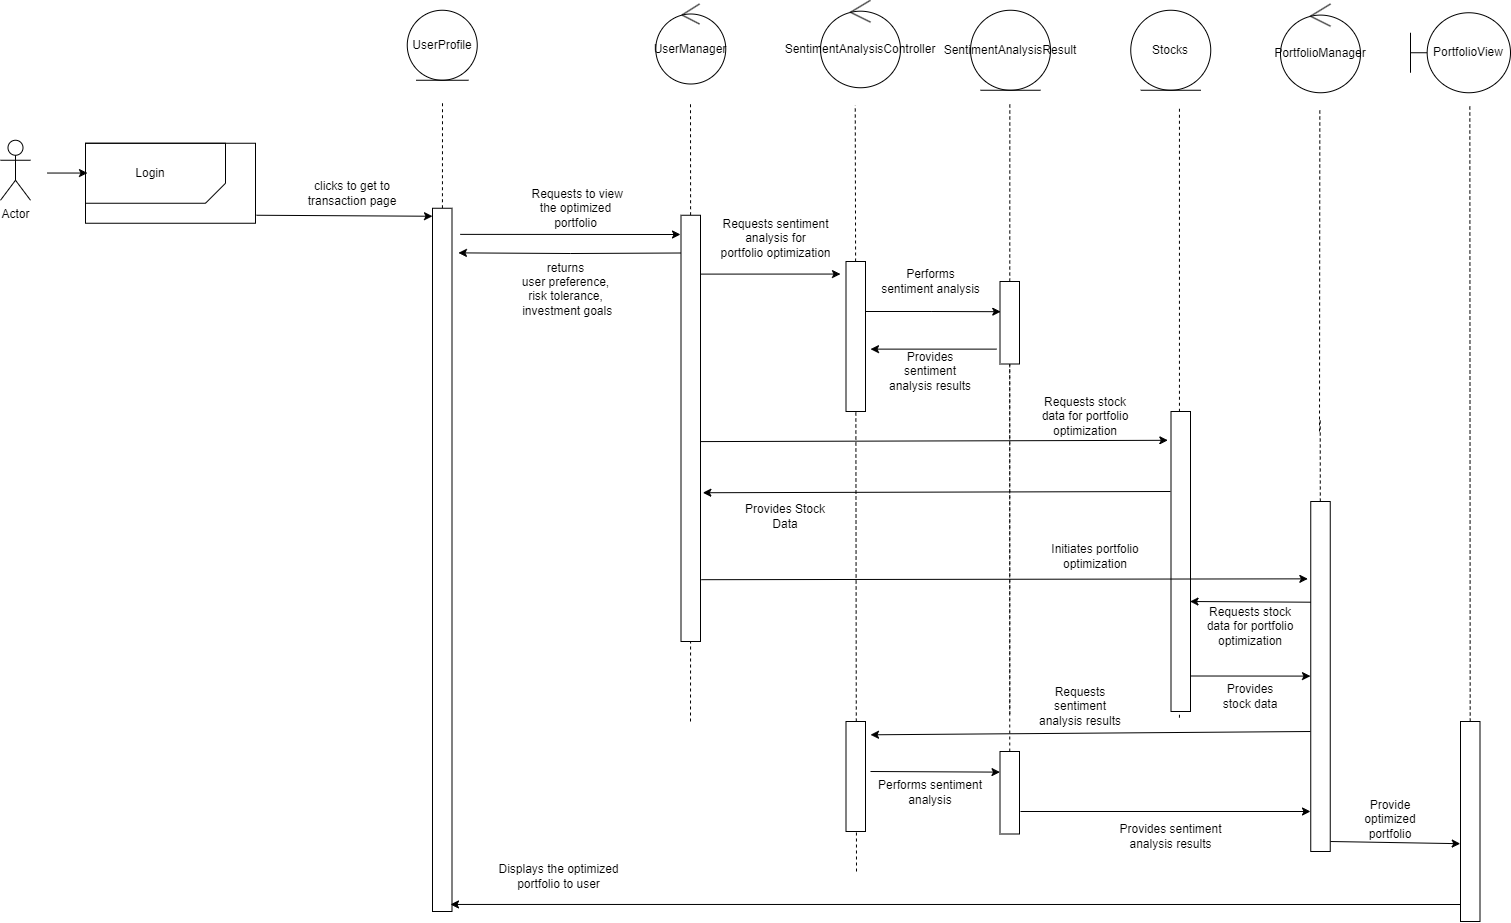

The diagram above was exported from draw.io. Its source (the exported page's mxGraphModel, read from the mxfile embedded in the PNG):
<mxGraphModel dx="2708" dy="1230" grid="1" gridSize="10" guides="1" tooltips="1" connect="1" arrows="1" fold="1" page="1" pageScale="1" pageWidth="850" pageHeight="1100" math="0" shadow="0">
  <root>
    <mxCell id="vK6WNRLXzFv0nQ4x9799-0" />
    <mxCell id="vK6WNRLXzFv0nQ4x9799-1" parent="vK6WNRLXzFv0nQ4x9799-0" />
    <mxCell id="vK6WNRLXzFv0nQ4x9799-2" value="Actor" style="shape=umlActor;verticalLabelPosition=bottom;verticalAlign=top;html=1;outlineConnect=0;" parent="vK6WNRLXzFv0nQ4x9799-1" vertex="1">
      <mxGeometry x="10" y="158.75" width="30" height="60" as="geometry" />
    </mxCell>
    <mxCell id="vK6WNRLXzFv0nQ4x9799-4" value="" style="endArrow=none;dashed=1;html=1;rounded=0;" parent="vK6WNRLXzFv0nQ4x9799-1" source="vK6WNRLXzFv0nQ4x9799-14" edge="1">
      <mxGeometry width="50" height="50" relative="1" as="geometry">
        <mxPoint x="452.5" y="749.75" as="sourcePoint" />
        <mxPoint x="452" y="118.75" as="targetPoint" />
      </mxGeometry>
    </mxCell>
    <mxCell id="vK6WNRLXzFv0nQ4x9799-12" value="" style="endArrow=none;dashed=1;html=1;rounded=0;" parent="vK6WNRLXzFv0nQ4x9799-1" target="vK6WNRLXzFv0nQ4x9799-14" edge="1">
      <mxGeometry width="50" height="50" relative="1" as="geometry">
        <mxPoint x="452.5" y="749.75" as="sourcePoint" />
        <mxPoint x="452" y="118.75" as="targetPoint" />
      </mxGeometry>
    </mxCell>
    <mxCell id="vK6WNRLXzFv0nQ4x9799-14" value="" style="rounded=0;whiteSpace=wrap;html=1;" parent="vK6WNRLXzFv0nQ4x9799-1" vertex="1">
      <mxGeometry x="442" y="226.75" width="19.5" height="703.25" as="geometry" />
    </mxCell>
    <mxCell id="vK6WNRLXzFv0nQ4x9799-15" value="" style="endArrow=classic;html=1;rounded=0;exitX=1.006;exitY=0.9;exitDx=0;exitDy=0;exitPerimeter=0;" parent="vK6WNRLXzFv0nQ4x9799-1" source="vK6WNRLXzFv0nQ4x9799-39" edge="1">
      <mxGeometry width="50" height="50" relative="1" as="geometry">
        <mxPoint x="208.00099999999998" y="232.99" as="sourcePoint" />
        <mxPoint x="442" y="234.75" as="targetPoint" />
      </mxGeometry>
    </mxCell>
    <mxCell id="vK6WNRLXzFv0nQ4x9799-16" value="clicks to get to transaction page" style="text;html=1;strokeColor=none;fillColor=none;align=center;verticalAlign=middle;whiteSpace=wrap;rounded=0;" parent="vK6WNRLXzFv0nQ4x9799-1" vertex="1">
      <mxGeometry x="312" y="196.75" width="100" height="30" as="geometry" />
    </mxCell>
    <mxCell id="vK6WNRLXzFv0nQ4x9799-39" value="" style="rounded=0;whiteSpace=wrap;html=1;fillColor=none;" parent="vK6WNRLXzFv0nQ4x9799-1" vertex="1">
      <mxGeometry x="95" y="161.75" width="170" height="80" as="geometry" />
    </mxCell>
    <mxCell id="vK6WNRLXzFv0nQ4x9799-40" value="" style="shape=card;whiteSpace=wrap;html=1;size=20;rotation=-180;fillColor=none;" parent="vK6WNRLXzFv0nQ4x9799-1" vertex="1">
      <mxGeometry x="95" y="161.75" width="140" height="60" as="geometry" />
    </mxCell>
    <mxCell id="vK6WNRLXzFv0nQ4x9799-41" value="Login" style="text;html=1;strokeColor=none;fillColor=none;align=center;verticalAlign=middle;whiteSpace=wrap;rounded=0;" parent="vK6WNRLXzFv0nQ4x9799-1" vertex="1">
      <mxGeometry x="115" y="176.75" width="90" height="30" as="geometry" />
    </mxCell>
    <mxCell id="vK6WNRLXzFv0nQ4x9799-43" value="" style="endArrow=classic;html=1;rounded=0;" parent="vK6WNRLXzFv0nQ4x9799-1" edge="1">
      <mxGeometry width="50" height="50" relative="1" as="geometry">
        <mxPoint x="57" y="191.54" as="sourcePoint" />
        <mxPoint x="97" y="191.54" as="targetPoint" />
      </mxGeometry>
    </mxCell>
    <mxCell id="pB9PE-oTjB57tJZm1UG9-4" value="SentimentAnalysisController" style="ellipse;shape=umlControl;whiteSpace=wrap;html=1;" parent="vK6WNRLXzFv0nQ4x9799-1" vertex="1">
      <mxGeometry x="830" y="18.75" width="80" height="87.5" as="geometry" />
    </mxCell>
    <mxCell id="iMxrxL3P-Beel686PTSH-0" value="UserManager" style="ellipse;shape=umlControl;whiteSpace=wrap;html=1;" parent="vK6WNRLXzFv0nQ4x9799-1" vertex="1">
      <mxGeometry x="665.25" y="22.5" width="70" height="80" as="geometry" />
    </mxCell>
    <mxCell id="649-uaC73ex0xQgMrlsY-0" value="" style="endArrow=none;dashed=1;html=1;rounded=0;" parent="vK6WNRLXzFv0nQ4x9799-1" source="649-uaC73ex0xQgMrlsY-4" edge="1">
      <mxGeometry width="50" height="50" relative="1" as="geometry">
        <mxPoint x="692" y="738.75" as="sourcePoint" />
        <mxPoint x="700" y="120" as="targetPoint" />
      </mxGeometry>
    </mxCell>
    <mxCell id="649-uaC73ex0xQgMrlsY-1" value="" style="endArrow=none;dashed=1;html=1;rounded=0;" parent="vK6WNRLXzFv0nQ4x9799-1" source="649-uaC73ex0xQgMrlsY-8" edge="1">
      <mxGeometry width="50" height="50" relative="1" as="geometry">
        <mxPoint x="865.75" y="743.75" as="sourcePoint" />
        <mxPoint x="864.75" y="123.75" as="targetPoint" />
      </mxGeometry>
    </mxCell>
    <mxCell id="649-uaC73ex0xQgMrlsY-2" value="&amp;nbsp;Requests to view&lt;br&gt;the optimized&lt;br&gt;portfolio" style="text;html=1;align=center;verticalAlign=middle;resizable=0;points=[];autosize=1;strokeColor=none;fillColor=none;" parent="vK6WNRLXzFv0nQ4x9799-1" vertex="1">
      <mxGeometry x="525.25" y="196.75" width="120" height="60" as="geometry" />
    </mxCell>
    <mxCell id="649-uaC73ex0xQgMrlsY-5" value="" style="endArrow=none;dashed=1;html=1;rounded=0;" parent="vK6WNRLXzFv0nQ4x9799-1" target="649-uaC73ex0xQgMrlsY-4" edge="1">
      <mxGeometry width="50" height="50" relative="1" as="geometry">
        <mxPoint x="700" y="740" as="sourcePoint" />
        <mxPoint x="691" y="118.75" as="targetPoint" />
      </mxGeometry>
    </mxCell>
    <mxCell id="AbEnM4Q5R3WGtRMYEGNw-5" style="edgeStyle=orthogonalEdgeStyle;rounded=0;orthogonalLoop=1;jettySize=auto;html=1;exitX=1;exitY=0.25;exitDx=0;exitDy=0;" parent="vK6WNRLXzFv0nQ4x9799-1" source="649-uaC73ex0xQgMrlsY-4" edge="1">
      <mxGeometry relative="1" as="geometry">
        <mxPoint x="850" y="292.55555555555554" as="targetPoint" />
        <Array as="points">
          <mxPoint x="710" y="293" />
        </Array>
      </mxGeometry>
    </mxCell>
    <mxCell id="649-uaC73ex0xQgMrlsY-4" value="" style="rounded=0;whiteSpace=wrap;html=1;" parent="vK6WNRLXzFv0nQ4x9799-1" vertex="1">
      <mxGeometry x="690.5" y="233.75" width="19.5" height="426.25" as="geometry" />
    </mxCell>
    <mxCell id="649-uaC73ex0xQgMrlsY-6" value="" style="endArrow=classic;html=1;rounded=0;exitX=1.079;exitY=0.238;exitDx=0;exitDy=0;exitPerimeter=0;" parent="vK6WNRLXzFv0nQ4x9799-1" edge="1">
      <mxGeometry width="50" height="50" relative="1" as="geometry">
        <mxPoint x="469.751" y="252.87" as="sourcePoint" />
        <mxPoint x="690" y="253" as="targetPoint" />
      </mxGeometry>
    </mxCell>
    <mxCell id="649-uaC73ex0xQgMrlsY-9" value="" style="endArrow=none;dashed=1;html=1;rounded=0;" parent="vK6WNRLXzFv0nQ4x9799-1" target="649-uaC73ex0xQgMrlsY-8" edge="1">
      <mxGeometry width="50" height="50" relative="1" as="geometry">
        <mxPoint x="866" y="890" as="sourcePoint" />
        <mxPoint x="864.75" y="123.75" as="targetPoint" />
      </mxGeometry>
    </mxCell>
    <mxCell id="RU6wJh_fBTZrJ0-fuZ0G-6" value="" style="edgeStyle=orthogonalEdgeStyle;rounded=0;orthogonalLoop=1;jettySize=auto;html=1;" parent="vK6WNRLXzFv0nQ4x9799-1" edge="1">
      <mxGeometry relative="1" as="geometry">
        <Array as="points">
          <mxPoint x="940.5" y="329.95" />
          <mxPoint x="940.5" y="329.95" />
        </Array>
        <mxPoint x="1010.25" y="330.2" as="targetPoint" />
        <mxPoint x="875.25" y="329.99999999999994" as="sourcePoint" />
      </mxGeometry>
    </mxCell>
    <mxCell id="649-uaC73ex0xQgMrlsY-8" value="" style="rounded=0;whiteSpace=wrap;html=1;" parent="vK6WNRLXzFv0nQ4x9799-1" vertex="1">
      <mxGeometry x="855.5" y="280" width="19.5" height="150" as="geometry" />
    </mxCell>
    <mxCell id="80JtfJDLNbEgBWC_PqdK-1" value="returns&lt;br&gt;user preference,&lt;br&gt;risk tolerance,&lt;br&gt;&amp;nbsp;investment goals&lt;br&gt;&lt;br&gt;&lt;span id=&quot;docs-internal-guid-2cc26c59-7fff-0c7c-cd98-9e456bfdc6d7&quot;&gt;&lt;/span&gt;" style="text;html=1;align=center;verticalAlign=middle;resizable=0;points=[];autosize=1;strokeColor=none;fillColor=none;" parent="vK6WNRLXzFv0nQ4x9799-1" vertex="1">
      <mxGeometry x="515.25" y="270" width="120" height="90" as="geometry" />
    </mxCell>
    <mxCell id="tYrVErFYX9tEXkmxDZD3-0" value="UserProfile" style="ellipse;shape=umlEntity;whiteSpace=wrap;html=1;" parent="vK6WNRLXzFv0nQ4x9799-1" vertex="1">
      <mxGeometry x="416.75" y="28.75" width="70" height="70" as="geometry" />
    </mxCell>
    <mxCell id="GGxFqT2-N6DNF_1OIqoh-0" value="PortfolioManager" style="ellipse;shape=umlControl;whiteSpace=wrap;html=1;" parent="vK6WNRLXzFv0nQ4x9799-1" vertex="1">
      <mxGeometry x="1290" y="22.5" width="80" height="88.75" as="geometry" />
    </mxCell>
    <mxCell id="GGxFqT2-N6DNF_1OIqoh-2" value="Stocks" style="ellipse;shape=umlEntity;whiteSpace=wrap;html=1;" parent="vK6WNRLXzFv0nQ4x9799-1" vertex="1">
      <mxGeometry x="1140.25" y="28.75" width="80" height="80" as="geometry" />
    </mxCell>
    <mxCell id="ahkwSb9iwHIOUPQpk1mj-7" value="" style="endArrow=none;dashed=1;html=1;rounded=0;" parent="vK6WNRLXzFv0nQ4x9799-1" edge="1">
      <mxGeometry width="50" height="50" relative="1" as="geometry">
        <mxPoint x="1188.9499999999998" y="736.25" as="sourcePoint" />
        <mxPoint x="1188.9499999999998" y="126.25" as="targetPoint" />
      </mxGeometry>
    </mxCell>
    <mxCell id="ahkwSb9iwHIOUPQpk1mj-2" value="" style="endArrow=none;dashed=1;html=1;rounded=0;" parent="vK6WNRLXzFv0nQ4x9799-1" edge="1" source="RU6wJh_fBTZrJ0-fuZ0G-5">
      <mxGeometry width="50" height="50" relative="1" as="geometry">
        <mxPoint x="1019.3299999999999" y="732.5" as="sourcePoint" />
        <mxPoint x="1019.3299999999999" y="122.5" as="targetPoint" />
      </mxGeometry>
    </mxCell>
    <mxCell id="ahkwSb9iwHIOUPQpk1mj-0" value="SentimentAnalysisResult" style="ellipse;shape=umlEntity;whiteSpace=wrap;html=1;" parent="vK6WNRLXzFv0nQ4x9799-1" vertex="1">
      <mxGeometry x="980" y="28.75" width="80" height="80" as="geometry" />
    </mxCell>
    <mxCell id="ahkwSb9iwHIOUPQpk1mj-8" value="" style="endArrow=none;dashed=1;html=1;rounded=0;" parent="vK6WNRLXzFv0nQ4x9799-1" edge="1">
      <mxGeometry width="50" height="50" relative="1" as="geometry">
        <mxPoint x="1329" y="450" as="sourcePoint" />
        <mxPoint x="1329.33" y="128.75" as="targetPoint" />
      </mxGeometry>
    </mxCell>
    <mxCell id="GGxFqT2-N6DNF_1OIqoh-3" value="PortfolioView" style="shape=umlBoundary;whiteSpace=wrap;html=1;" parent="vK6WNRLXzFv0nQ4x9799-1" vertex="1">
      <mxGeometry x="1420" y="31.25" width="100" height="80" as="geometry" />
    </mxCell>
    <mxCell id="RU6wJh_fBTZrJ0-fuZ0G-1" value="" style="endArrow=none;dashed=1;html=1;rounded=0;" parent="vK6WNRLXzFv0nQ4x9799-1" source="RU6wJh_fBTZrJ0-fuZ0G-14" edge="1">
      <mxGeometry width="50" height="50" relative="1" as="geometry">
        <mxPoint x="1479.33" y="732.5" as="sourcePoint" />
        <mxPoint x="1479.33" y="122.5" as="targetPoint" />
      </mxGeometry>
    </mxCell>
    <mxCell id="RU6wJh_fBTZrJ0-fuZ0G-7" value="" style="endArrow=none;dashed=1;html=1;rounded=0;" parent="vK6WNRLXzFv0nQ4x9799-1" source="WKRIycssBANcZrou3QGL-18" target="RU6wJh_fBTZrJ0-fuZ0G-5" edge="1">
      <mxGeometry width="50" height="50" relative="1" as="geometry">
        <mxPoint x="1020" y="850" as="sourcePoint" />
        <mxPoint x="1019.3299999999999" y="122.5" as="targetPoint" />
      </mxGeometry>
    </mxCell>
    <mxCell id="RU6wJh_fBTZrJ0-fuZ0G-8" value="" style="rounded=0;whiteSpace=wrap;html=1;" parent="vK6WNRLXzFv0nQ4x9799-1" vertex="1">
      <mxGeometry x="1180.5" y="430" width="19.5" height="300" as="geometry" />
    </mxCell>
    <mxCell id="RU6wJh_fBTZrJ0-fuZ0G-13" value="" style="endArrow=none;dashed=1;html=1;rounded=0;" parent="vK6WNRLXzFv0nQ4x9799-1" source="WKRIycssBANcZrou3QGL-8" edge="1">
      <mxGeometry width="50" height="50" relative="1" as="geometry">
        <mxPoint x="1329.33" y="738.75" as="sourcePoint" />
        <mxPoint x="1329.7118181818178" y="438.75" as="targetPoint" />
      </mxGeometry>
    </mxCell>
    <mxCell id="RU6wJh_fBTZrJ0-fuZ0G-14" value="" style="rounded=0;whiteSpace=wrap;html=1;" parent="vK6WNRLXzFv0nQ4x9799-1" vertex="1">
      <mxGeometry x="1470" y="740" width="19.5" height="200" as="geometry" />
    </mxCell>
    <mxCell id="RU6wJh_fBTZrJ0-fuZ0G-17" value="Performs&lt;br&gt;sentiment analysis" style="text;html=1;align=center;verticalAlign=middle;resizable=0;points=[];autosize=1;strokeColor=none;fillColor=none;" parent="vK6WNRLXzFv0nQ4x9799-1" vertex="1">
      <mxGeometry x="880" y="280" width="120" height="40" as="geometry" />
    </mxCell>
    <mxCell id="nxS0dKkepYbvgtbPY_Lp-0" style="edgeStyle=orthogonalEdgeStyle;rounded=0;orthogonalLoop=1;jettySize=auto;html=1;entryX=0.907;entryY=0.099;entryDx=0;entryDy=0;entryPerimeter=0;" parent="vK6WNRLXzFv0nQ4x9799-1" edge="1">
      <mxGeometry relative="1" as="geometry">
        <mxPoint x="690.5" y="271.5" as="sourcePoint" />
        <mxPoint x="467.93650000000025" y="271.37799999999993" as="targetPoint" />
      </mxGeometry>
    </mxCell>
    <mxCell id="Pclczlo1TVC0f1zJ7hbG-1" value="Requests sentiment&lt;br&gt;analysis for &lt;br&gt;portfolio optimization" style="text;html=1;align=center;verticalAlign=middle;resizable=0;points=[];autosize=1;strokeColor=none;fillColor=none;" parent="vK6WNRLXzFv0nQ4x9799-1" vertex="1">
      <mxGeometry x="720" y="226.75" width="130" height="60" as="geometry" />
    </mxCell>
    <mxCell id="WKRIycssBANcZrou3QGL-0" value="" style="endArrow=classic;html=1;rounded=0;" parent="vK6WNRLXzFv0nQ4x9799-1" edge="1">
      <mxGeometry width="50" height="50" relative="1" as="geometry">
        <mxPoint x="1006" y="367.63" as="sourcePoint" />
        <mxPoint x="880" y="367.63" as="targetPoint" />
      </mxGeometry>
    </mxCell>
    <mxCell id="WKRIycssBANcZrou3QGL-1" value="Provides sentiment analysis results" style="text;html=1;strokeColor=none;fillColor=none;align=center;verticalAlign=middle;whiteSpace=wrap;rounded=0;" parent="vK6WNRLXzFv0nQ4x9799-1" vertex="1">
      <mxGeometry x="895" y="378.13" width="90" height="24.37" as="geometry" />
    </mxCell>
    <mxCell id="WKRIycssBANcZrou3QGL-2" value="" style="endArrow=classic;html=1;rounded=0;exitX=1;exitY=0.531;exitDx=0;exitDy=0;exitPerimeter=0;entryX=-0.162;entryY=0.096;entryDx=0;entryDy=0;entryPerimeter=0;" parent="vK6WNRLXzFv0nQ4x9799-1" source="649-uaC73ex0xQgMrlsY-4" target="RU6wJh_fBTZrJ0-fuZ0G-8" edge="1">
      <mxGeometry width="50" height="50" relative="1" as="geometry">
        <mxPoint x="930" y="410" as="sourcePoint" />
        <mxPoint x="980" y="360" as="targetPoint" />
      </mxGeometry>
    </mxCell>
    <mxCell id="WKRIycssBANcZrou3QGL-3" value="Requests stock data for portfolio optimization" style="text;html=1;strokeColor=none;fillColor=none;align=center;verticalAlign=middle;whiteSpace=wrap;rounded=0;" parent="vK6WNRLXzFv0nQ4x9799-1" vertex="1">
      <mxGeometry x="1040.25" y="420" width="110" height="30" as="geometry" />
    </mxCell>
    <mxCell id="WKRIycssBANcZrou3QGL-4" value="" style="endArrow=classic;html=1;rounded=0;entryX=1.12;entryY=0.651;entryDx=0;entryDy=0;entryPerimeter=0;" parent="vK6WNRLXzFv0nQ4x9799-1" target="649-uaC73ex0xQgMrlsY-4" edge="1">
      <mxGeometry width="50" height="50" relative="1" as="geometry">
        <mxPoint x="1180" y="510" as="sourcePoint" />
        <mxPoint x="980" y="330" as="targetPoint" />
      </mxGeometry>
    </mxCell>
    <mxCell id="WKRIycssBANcZrou3QGL-5" value="Provides Stock Data" style="text;html=1;strokeColor=none;fillColor=none;align=center;verticalAlign=middle;whiteSpace=wrap;rounded=0;" parent="vK6WNRLXzFv0nQ4x9799-1" vertex="1">
      <mxGeometry x="750" y="520" width="90" height="30" as="geometry" />
    </mxCell>
    <mxCell id="WKRIycssBANcZrou3QGL-6" value="" style="endArrow=classic;html=1;rounded=0;exitX=1.043;exitY=0.855;exitDx=0;exitDy=0;exitPerimeter=0;entryX=-0.149;entryY=0.221;entryDx=0;entryDy=0;entryPerimeter=0;" parent="vK6WNRLXzFv0nQ4x9799-1" source="649-uaC73ex0xQgMrlsY-4" target="WKRIycssBANcZrou3QGL-8" edge="1">
      <mxGeometry width="50" height="50" relative="1" as="geometry">
        <mxPoint x="1070" y="410" as="sourcePoint" />
        <mxPoint x="1250" y="580" as="targetPoint" />
      </mxGeometry>
    </mxCell>
    <mxCell id="WKRIycssBANcZrou3QGL-7" value=" Initiates portfolio optimization" style="text;html=1;strokeColor=none;fillColor=none;align=center;verticalAlign=middle;whiteSpace=wrap;rounded=0;" parent="vK6WNRLXzFv0nQ4x9799-1" vertex="1">
      <mxGeometry x="1050" y="560" width="110" height="30" as="geometry" />
    </mxCell>
    <mxCell id="WKRIycssBANcZrou3QGL-9" value="" style="endArrow=none;dashed=1;html=1;rounded=0;" parent="vK6WNRLXzFv0nQ4x9799-1" target="WKRIycssBANcZrou3QGL-8" edge="1">
      <mxGeometry width="50" height="50" relative="1" as="geometry">
        <mxPoint x="1329.33" y="738.75" as="sourcePoint" />
        <mxPoint x="1329.7118181818178" y="438.75" as="targetPoint" />
      </mxGeometry>
    </mxCell>
    <mxCell id="WKRIycssBANcZrou3QGL-8" value="" style="rounded=0;whiteSpace=wrap;html=1;" parent="vK6WNRLXzFv0nQ4x9799-1" vertex="1">
      <mxGeometry x="1320.25" y="520" width="19.5" height="350" as="geometry" />
    </mxCell>
    <mxCell id="WKRIycssBANcZrou3QGL-10" value="" style="endArrow=classic;html=1;rounded=0;entryX=0.962;entryY=0.631;entryDx=0;entryDy=0;entryPerimeter=0;" parent="vK6WNRLXzFv0nQ4x9799-1" edge="1">
      <mxGeometry width="50" height="50" relative="1" as="geometry">
        <mxPoint x="1320.25" y="620.7" as="sourcePoint" />
        <mxPoint x="1199.509" y="620" as="targetPoint" />
      </mxGeometry>
    </mxCell>
    <mxCell id="WKRIycssBANcZrou3QGL-11" value=" Requests stock data for portfolio optimization" style="text;html=1;strokeColor=none;fillColor=none;align=center;verticalAlign=middle;whiteSpace=wrap;rounded=0;" parent="vK6WNRLXzFv0nQ4x9799-1" vertex="1">
      <mxGeometry x="1205" y="640" width="110" height="10" as="geometry" />
    </mxCell>
    <mxCell id="WKRIycssBANcZrou3QGL-13" value="" style="endArrow=classic;html=1;rounded=0;exitX=1;exitY=0.833;exitDx=0;exitDy=0;exitPerimeter=0;" parent="vK6WNRLXzFv0nQ4x9799-1" edge="1">
      <mxGeometry width="50" height="50" relative="1" as="geometry">
        <mxPoint x="1200" y="694.5000000000001" as="sourcePoint" />
        <mxPoint x="1320" y="694.6" as="targetPoint" />
      </mxGeometry>
    </mxCell>
    <mxCell id="WKRIycssBANcZrou3QGL-15" value="" style="rounded=0;whiteSpace=wrap;html=1;" parent="vK6WNRLXzFv0nQ4x9799-1" vertex="1">
      <mxGeometry x="855.5" y="740" width="19.5" height="110" as="geometry" />
    </mxCell>
    <mxCell id="WKRIycssBANcZrou3QGL-16" value="" style="endArrow=classic;html=1;rounded=0;entryX=1.256;entryY=0.121;entryDx=0;entryDy=0;entryPerimeter=0;" parent="vK6WNRLXzFv0nQ4x9799-1" target="WKRIycssBANcZrou3QGL-15" edge="1">
      <mxGeometry width="50" height="50" relative="1" as="geometry">
        <mxPoint x="1320" y="750" as="sourcePoint" />
        <mxPoint x="1010" y="600" as="targetPoint" />
      </mxGeometry>
    </mxCell>
    <mxCell id="WKRIycssBANcZrou3QGL-17" value="Requests sentiment analysis results" style="text;html=1;strokeColor=none;fillColor=none;align=center;verticalAlign=middle;whiteSpace=wrap;rounded=0;" parent="vK6WNRLXzFv0nQ4x9799-1" vertex="1">
      <mxGeometry x="1040.25" y="710" width="100" height="30" as="geometry" />
    </mxCell>
    <mxCell id="WKRIycssBANcZrou3QGL-19" value="" style="endArrow=none;dashed=1;html=1;rounded=0;" parent="vK6WNRLXzFv0nQ4x9799-1" target="WKRIycssBANcZrou3QGL-18" edge="1">
      <mxGeometry width="50" height="50" relative="1" as="geometry">
        <mxPoint x="1020" y="850" as="sourcePoint" />
        <mxPoint x="1020" y="403" as="targetPoint" />
      </mxGeometry>
    </mxCell>
    <mxCell id="WKRIycssBANcZrou3QGL-18" value="" style="rounded=0;whiteSpace=wrap;html=1;" parent="vK6WNRLXzFv0nQ4x9799-1" vertex="1">
      <mxGeometry x="1009.5" y="770" width="19.5" height="82.5" as="geometry" />
    </mxCell>
    <mxCell id="WKRIycssBANcZrou3QGL-20" value="" style="endArrow=classic;html=1;rounded=0;entryX=0;entryY=0.25;entryDx=0;entryDy=0;" edge="1" parent="vK6WNRLXzFv0nQ4x9799-1" target="WKRIycssBANcZrou3QGL-18">
      <mxGeometry width="50" height="50" relative="1" as="geometry">
        <mxPoint x="880" y="790" as="sourcePoint" />
        <mxPoint x="1080" y="660" as="targetPoint" />
      </mxGeometry>
    </mxCell>
    <mxCell id="WKRIycssBANcZrou3QGL-21" value="Performs sentiment analysis" style="text;html=1;strokeColor=none;fillColor=none;align=center;verticalAlign=middle;whiteSpace=wrap;rounded=0;" vertex="1" parent="vK6WNRLXzFv0nQ4x9799-1">
      <mxGeometry x="885" y="796.25" width="110" height="30" as="geometry" />
    </mxCell>
    <mxCell id="51fkBIcx3_XgMUknh7ue-0" value="" style="endArrow=classic;html=1;rounded=0;exitX=0;exitY=0.915;exitDx=0;exitDy=0;entryX=0.923;entryY=0.973;entryDx=0;entryDy=0;entryPerimeter=0;exitPerimeter=0;" edge="1" parent="vK6WNRLXzFv0nQ4x9799-1" source="RU6wJh_fBTZrJ0-fuZ0G-14">
      <mxGeometry width="50" height="50" relative="1" as="geometry">
        <mxPoint x="1230" y="918.5" as="sourcePoint" />
        <mxPoint x="459.9984999999999" y="922.95225" as="targetPoint" />
      </mxGeometry>
    </mxCell>
    <mxCell id="WKRIycssBANcZrou3QGL-22" value="" style="endArrow=classic;html=1;rounded=0;" edge="1" parent="vK6WNRLXzFv0nQ4x9799-1">
      <mxGeometry width="50" height="50" relative="1" as="geometry">
        <mxPoint x="1030" y="830" as="sourcePoint" />
        <mxPoint x="1320" y="830" as="targetPoint" />
      </mxGeometry>
    </mxCell>
    <mxCell id="51fkBIcx3_XgMUknh7ue-1" value="Displays the optimized portfolio to user" style="text;html=1;strokeColor=none;fillColor=none;align=center;verticalAlign=middle;whiteSpace=wrap;rounded=0;" vertex="1" parent="vK6WNRLXzFv0nQ4x9799-1">
      <mxGeometry x="500.5" y="880" width="134.75" height="30" as="geometry" />
    </mxCell>
    <mxCell id="WKRIycssBANcZrou3QGL-23" value="Provides sentiment analysis results" style="text;html=1;strokeColor=none;fillColor=none;align=center;verticalAlign=middle;whiteSpace=wrap;rounded=0;" vertex="1" parent="vK6WNRLXzFv0nQ4x9799-1">
      <mxGeometry x="1122.75" y="840" width="115" height="30" as="geometry" />
    </mxCell>
    <mxCell id="WKRIycssBANcZrou3QGL-14" value="Provides stock data" style="text;html=1;strokeColor=none;fillColor=none;align=center;verticalAlign=middle;whiteSpace=wrap;rounded=0;" parent="vK6WNRLXzFv0nQ4x9799-1" vertex="1">
      <mxGeometry x="1230" y="700" width="60" height="30" as="geometry" />
    </mxCell>
    <mxCell id="WKRIycssBANcZrou3QGL-24" value="" style="endArrow=classic;html=1;rounded=0;entryX=-0.013;entryY=0.611;entryDx=0;entryDy=0;entryPerimeter=0;" edge="1" parent="vK6WNRLXzFv0nQ4x9799-1" target="RU6wJh_fBTZrJ0-fuZ0G-14">
      <mxGeometry width="50" height="50" relative="1" as="geometry">
        <mxPoint x="1340" y="860" as="sourcePoint" />
        <mxPoint x="1280" y="800" as="targetPoint" />
      </mxGeometry>
    </mxCell>
    <mxCell id="WKRIycssBANcZrou3QGL-25" value="Provide optimized portfolio" style="text;html=1;strokeColor=none;fillColor=none;align=center;verticalAlign=middle;whiteSpace=wrap;rounded=0;" vertex="1" parent="vK6WNRLXzFv0nQ4x9799-1">
      <mxGeometry x="1370" y="822.5" width="60" height="30" as="geometry" />
    </mxCell>
    <mxCell id="zVxGykO_CZknw5yFttIT-0" value="" style="endArrow=none;dashed=1;html=1;rounded=0;" edge="1" parent="vK6WNRLXzFv0nQ4x9799-1" target="RU6wJh_fBTZrJ0-fuZ0G-5">
      <mxGeometry width="50" height="50" relative="1" as="geometry">
        <mxPoint x="1019.3299999999999" y="732.5" as="sourcePoint" />
        <mxPoint x="1019.3299999999999" y="122.5" as="targetPoint" />
      </mxGeometry>
    </mxCell>
    <mxCell id="RU6wJh_fBTZrJ0-fuZ0G-5" value="" style="rounded=0;whiteSpace=wrap;html=1;" parent="vK6WNRLXzFv0nQ4x9799-1" vertex="1">
      <mxGeometry x="1009.5" y="300" width="19.5" height="82.5" as="geometry" />
    </mxCell>
  </root>
</mxGraphModel>